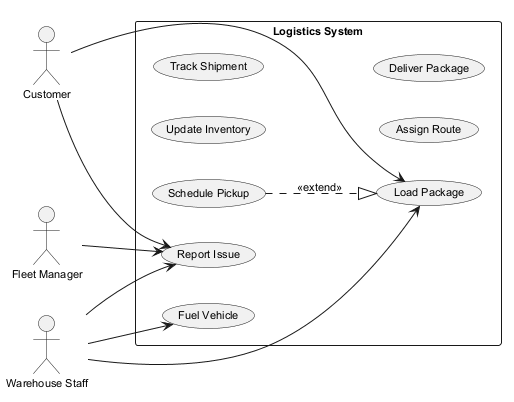

The diagram above was rendered by PlantUML. Its source (embedded in the PNG):
@startuml
skinparam monochrome true
skinparam defaultFontSize 11
left to right direction
actor "Customer" as Customer
actor "Fleet Manager" as FleetManager
actor "Warehouse Staff" as WarehouseStaff
rectangle "Logistics System" {
  usecase "Update Inventory" as UC_UpdateInventory
  usecase "Track Shipment" as UC_TrackShipment
  usecase "Schedule Pickup" as UC_SchedulePickup
  usecase "Assign Route" as UC_AssignRoute
  usecase "Load Package" as UC_LoadPackage
  usecase "Fuel Vehicle" as UC_FuelVehicle
  usecase "Report Issue" as UC_ReportIssue
  usecase "Deliver Package" as UC_DeliverPackage
}
Customer --> UC_ReportIssue
Customer --> UC_LoadPackage
FleetManager --> UC_ReportIssue
WarehouseStaff --> UC_FuelVehicle
WarehouseStaff --> UC_LoadPackage
WarehouseStaff --> UC_ReportIssue
UC_SchedulePickup ..|> UC_LoadPackage : <<extend>>
@enduml